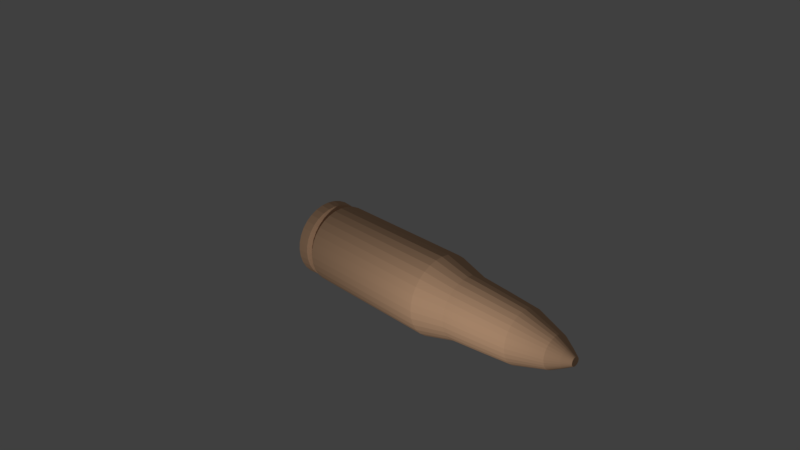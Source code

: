 # Source: proiettile.blend  (saved by Blender 2.79.0; exported with 4.5.12 LTS)
import bpy
from mathutils import Matrix  # noqa: F401  (used for matrix-valued properties, if any)

bpy.ops.wm.read_factory_settings(use_empty=True)
scene = bpy.context.scene
scene.name = 'Scene'

# ---- collections
col_collection_1 = bpy.data.collections.new('Collection 1'); scene.collection.children.link(col_collection_1)

# ---- materials (node trees are filled in below, after node groups)
mat_material_001 = bpy.data.materials.new('Material.001')
mat_material_001.alpha_threshold = 0.0
mat_material_001.roughness = 0.5

# ---- material node trees
mat_material_001.use_nodes = True; mat_material_001.node_tree.nodes.clear()
_N = mat_material_001.node_tree.nodes; _L = mat_material_001.node_tree.links
n0 = _N.new('ShaderNodeOutputMaterial'); n0.name = 'Material Output'; n0.location = (352, 354)
n1 = _N.new('ShaderNodeBsdfDiffuse'); n1.name = 'Diffuse BSDF'; n1.location = (76, 343)
n1.inputs[0].default_value = (0.8, 0.4904, 0.2987, 1.0)
n2 = _N.new('ShaderNodeBsdfAnisotropic'); n2.name = 'Glossy BSDF'; n2.location = (83, 180)
n2.distribution = 'GGX'
n2.inputs[1].default_value = 0.0
_L.new(n1.outputs[0], n0.inputs[0])
_L.new(n2.outputs[0], n0.inputs[1])
n0.is_active_output = True

# ---- world
world_world = bpy.data.worlds.new('World'); scene.world = world_world
world_world.color = (0.05088, 0.05088, 0.05088)
world_world.use_sun_shadow = False
world_world.sun_shadow_jitter_overblur = 0.0
world_world.cycles.sampling_method = 'MANUAL'

# ---- cameras
cam_camera = bpy.data.cameras.new('Camera')
cam_camera.clip_end = 100.0
cam_camera.lens = 35.0
cam_camera.sensor_width = 32.0
cam_camera.sensor_height = 18.0
cam_camera.ortho_scale = 7.314
cam_camera.dof.focus_distance = 0.0

# ---- lights
light_lamp = bpy.data.lights.new('Lamp', 'POINT')
light_lamp.transmission_factor = 0.0
light_lamp.cutoff_distance = 30.0
light_lamp.energy = 100.0
light_lamp.shadow_buffer_clip_start = 1.001
light_lamp.shadow_soft_size = 0.1
light_lamp.shadow_maximum_resolution = 0.006
light_lamp.use_absolute_resolution = True

# ---- meshes
me_cylinder = bpy.data.meshes.new('Cylinder')
me_cylinder.from_pydata([(-0.07858, 0.9859, -1.053), (0.0, 1.0, 1.0), (0.1138, 0.9669, -1.053), (0.1951, 0.9808, 1.0), (0.2987, 0.9108, -1.053), (0.3827, 0.9239, 1.0), (0.4691, 0.8197, -1.053), (0.5556, 0.8315, 1.0), (0.6185, 0.6971, -1.053), (0.7071, 0.7071, 1.0), (0.7411, 0.5477, -1.053), (0.8315, 0.5556, 1.0), (0.8323, 0.3773, -1.053), (0.9239, 0.3827, 1.0), (0.8884, 0.1923, -1.053), (0.9808, 0.1951, 1.0), (0.9073, 6.805e-08, -1.053), (1.0, 7.55e-08, 1.0), (0.8884, -0.1923, -1.053), (0.9808, -0.1951, 1.0), (0.8323, -0.3773, -1.053), (0.9239, -0.3827, 1.0), (0.7411, -0.5477, -1.053), (0.8315, -0.5556, 1.0), (0.6185, -0.6971, -1.053), (0.7071, -0.7071, 1.0), (0.4691, -0.8197, -1.053), (0.5556, -0.8315, 1.0), (0.2987, -0.9108, -1.053), (0.3827, -0.9239, 1.0), (0.1138, -0.9669, -1.053), (0.1951, -0.9808, 1.0), (-0.07858, -0.9859, -1.053), (-3.258e-07, -1.0, 1.0), (-0.2709, -0.9669, -1.053), (-0.1951, -0.9808, 1.0), (-0.4559, -0.9108, -1.053), (-0.3827, -0.9239, 1.0), (-0.6263, -0.8197, -1.053), (-0.5556, -0.8315, 1.0), (-0.7757, -0.6971, -1.053), (-0.7071, -0.7071, 1.0), (-0.8983, -0.5477, -1.053), (-0.8315, -0.5556, 1.0), (-0.9894, -0.3773, -1.053), (-0.9239, -0.3827, 1.0), (-1.046, -0.1923, -1.053), (-0.9808, -0.1951, 1.0), (-1.064, 9.456e-07, -1.053), (-1.0, 9.656e-07, 1.0), (-1.046, 0.1923, -1.053), (-0.9808, 0.1951, 1.0), (-0.9894, 0.3773, -1.053), (-0.9239, 0.3827, 1.0), (-0.8983, 0.5477, -1.053), (-0.8315, 0.5556, 1.0), (-0.7757, 0.6971, -1.053), (-0.7071, 0.7071, 1.0), (-0.6263, 0.8197, -1.053), (-0.5556, 0.8315, 1.0), (-0.4559, 0.9108, -1.053), (-0.3827, 0.9239, 1.0), (-0.2709, 0.9669, -1.053), (-0.1951, 0.9808, 1.0), (-4.757e-08, 0.4013, 2.648), (0.07829, 0.3936, 2.648), (0.1536, 0.3707, 2.648), (0.2229, 0.3337, 2.648), (0.2838, 0.2838, 2.648), (0.3337, 0.2229, 2.648), (0.3707, 0.1536, 2.648), (0.3936, 0.07829, 2.648), (0.4013, 2.097e-07, 2.648), (0.3936, -0.07829, 2.648), (0.3707, -0.1536, 2.648), (0.3337, -0.2229, 2.648), (0.2838, -0.2838, 2.648), (0.2229, -0.3337, 2.648), (0.1536, -0.3707, 2.648), (0.07829, -0.3936, 2.648), (-1.783e-07, -0.4013, 2.648), (-0.07829, -0.3936, 2.648), (-0.1536, -0.3707, 2.648), (-0.2229, -0.3337, 2.648), (-0.2838, -0.2838, 2.648), (-0.3337, -0.2229, 2.648), (-0.3707, -0.1536, 2.648), (-0.3936, -0.07829, 2.648), (-0.4013, 5.669e-07, 2.648), (-0.3936, 0.07829, 2.648), (-0.3707, 0.1536, 2.648), (-0.3337, 0.2229, 2.648), (-0.2838, 0.2838, 2.648), (-0.2229, 0.3337, 2.648), (-0.1536, 0.3707, 2.648), (-0.07829, 0.3936, 2.648), (-0.1545, 0.7765, 1.402), (-6.797e-09, 0.7917, 1.402), (-0.4398, 0.6583, 1.402), (-0.303, 0.7314, 1.402), (-0.7765, -0.1545, 1.402), (-0.7917, 8.275e-07, 1.402), (-0.7314, 0.303, 1.402), (-0.6583, 0.4399, 1.402), (0.1545, -0.7765, 1.402), (-2.648e-07, -0.7917, 1.402), (-0.6583, -0.4399, 1.402), (-0.7314, -0.303, 1.402), (-0.303, -0.7314, 1.402), (-0.4399, -0.6583, 1.402), (-0.7765, 0.1545, 1.402), (0.4399, -0.6583, 1.402), (0.303, -0.7314, 1.402), (0.7314, -0.303, 1.402), (0.6583, -0.4399, 1.402), (-0.1545, -0.7765, 1.402), (0.7765, 0.1545, 1.402), (0.7917, 1.228e-07, 1.402), (0.303, 0.7314, 1.402), (0.4399, 0.6583, 1.402), (0.7765, -0.1545, 1.402), (0.6583, 0.4399, 1.402), (0.7314, 0.303, 1.402), (0.1545, 0.7765, 1.402), (-0.5598, 0.5598, 1.402), (-0.5598, -0.5598, 1.402), (0.5598, -0.5598, 1.402), (0.5598, 0.5598, 1.402), (-0.1424, 0.7158, 1.816), (-0.1287, 0.6469, 2.231), (-0.4055, 0.6068, 1.816), (-0.3664, 0.5484, 2.231), (-0.7158, -0.1424, 1.816), (-0.6469, -0.1287, 2.231), (-0.6742, 0.2793, 1.816), (-0.6093, 0.2524, 2.231), (0.1424, -0.7158, 1.816), (0.1287, -0.6469, 2.231), (-0.6068, -0.4055, 1.816), (-0.5484, -0.3664, 2.231), (-0.2793, -0.6742, 1.816), (-0.2524, -0.6093, 2.231), (0.4055, -0.6068, 1.816), (0.3664, -0.5484, 2.231), (0.6742, -0.2793, 1.816), (0.6093, -0.2524, 2.231), (0.7158, 0.1424, 1.816), (0.6469, 0.1287, 2.231), (0.2793, 0.6742, 1.816), (0.2524, 0.6093, 2.231), (0.6068, 0.4055, 1.816), (0.5484, 0.3664, 2.231), (-4.426e-08, 0.6596, 2.231), (-2.662e-08, 0.7298, 1.816), (-0.2524, 0.6093, 2.231), (-0.2793, 0.6742, 1.816), (-0.6596, 7.37e-07, 2.231), (-0.7298, 7.85e-07, 1.816), (-0.5484, 0.3664, 2.231), (-0.6068, 0.4055, 1.816), (-2.592e-07, -0.6596, 2.231), (-2.644e-07, -0.7298, 1.816), (-0.6093, -0.2524, 2.231), (-0.6742, -0.2793, 1.816), (-0.3664, -0.5484, 2.231), (-0.4055, -0.6068, 1.816), (-0.6469, 0.1287, 2.231), (-0.7158, 0.1424, 1.816), (0.2524, -0.6093, 2.231), (0.2793, -0.6742, 1.816), (0.5484, -0.3664, 2.231), (0.6068, -0.4055, 1.816), (-0.1287, -0.6469, 2.231), (-0.1424, -0.7158, 1.816), (0.6596, 1.499e-07, 2.231), (0.7298, 1.354e-07, 1.816), (0.3664, 0.5484, 2.231), (0.4055, 0.6068, 1.816), (0.6469, -0.1287, 2.231), (0.7158, -0.1424, 1.816), (0.6093, 0.2524, 2.231), (0.6742, 0.2793, 1.816), (0.1287, 0.6469, 2.231), (0.1424, 0.7158, 1.816), (-0.4664, 0.4664, 2.231), (-0.516, 0.516, 1.816), (-0.4664, -0.4664, 2.231), (-0.516, -0.516, 1.816), (0.4664, -0.4664, 2.231), (0.516, -0.516, 1.816), (0.4664, 0.4664, 2.231), (0.516, 0.516, 1.816), (-6.567e-08, 0.2367, 2.795), (0.04618, 0.2322, 2.795), (0.09059, 0.2187, 2.795), (0.1315, 0.1968, 2.795), (0.1674, 0.1674, 2.795), (0.1968, 0.1315, 2.795), (0.2187, 0.09059, 2.795), (0.2322, 0.04618, 2.795), (0.2367, 2.503e-07, 2.795), (0.2322, -0.04618, 2.795), (0.2187, -0.09059, 2.795), (0.1968, -0.1315, 2.795), (0.1674, -0.1674, 2.795), (0.1315, -0.1968, 2.795), (0.09059, -0.2187, 2.795), (0.04618, -0.2322, 2.795), (-1.428e-07, -0.2367, 2.795), (-0.04618, -0.2322, 2.795), (-0.09059, -0.2187, 2.795), (-0.1315, -0.1968, 2.795), (-0.1674, -0.1674, 2.795), (-0.1968, -0.1315, 2.795), (-0.2187, -0.09059, 2.795), (-0.2322, -0.04618, 2.795), (-0.2367, 4.61e-07, 2.795), (-0.2322, 0.04618, 2.795), (-0.2187, 0.09059, 2.795), (-0.1968, 0.1315, 2.795), (-0.1674, 0.1674, 2.795), (-0.1315, 0.1968, 2.795), (-0.09059, 0.2187, 2.795), (-0.04618, 0.2322, 2.795), (-3.43e-07, 0.1119, 2.896), (0.02184, 0.1098, 2.896), (0.04284, 0.1034, 2.896), (0.06219, 0.09307, 2.896), (0.07915, 0.07915, 2.896), (0.09307, 0.06219, 2.896), (0.1034, 0.04284, 2.896), (0.1098, 0.02184, 2.896), (0.1119, 2.871e-07, 2.896), (0.1098, -0.02184, 2.896), (0.1034, -0.04284, 2.896), (0.09307, -0.06219, 2.896), (0.07915, -0.07915, 2.896), (0.06219, -0.09307, 2.896), (0.04284, -0.1034, 2.896), (0.02184, -0.1098, 2.896), (-3.795e-07, -0.1119, 2.896), (-0.02184, -0.1098, 2.896), (-0.04284, -0.1034, 2.896), (-0.06219, -0.09307, 2.896), (-0.07915, -0.07915, 2.896), (-0.09307, -0.06219, 2.896), (-0.1034, -0.04284, 2.896), (-0.1098, -0.02184, 2.896), (-0.1119, 3.867e-07, 2.896), (-0.1098, 0.02184, 2.896), (-0.1034, 0.04284, 2.896), (-0.09307, 0.06219, 2.896), (-0.07915, 0.07915, 2.896), (-0.06219, 0.09307, 2.896), (-0.04284, 0.1034, 2.896), (-0.02184, 0.1098, 2.896), (-0.07283, 0.9656, -0.9135), (0.1155, 0.947, -0.9135), (0.2967, 0.8921, -0.9135), (0.4636, 0.8028, -0.9135), (0.6099, 0.6827, -0.9135), (0.73, 0.5364, -0.9135), (0.8192, 0.3695, -0.9135), (0.8742, 0.1884, -0.9135), (0.8927, 7.328e-08, -0.9135), (0.8742, -0.1884, -0.9135), (0.8192, -0.3695, -0.9135), (0.73, -0.5364, -0.9135), (0.6099, -0.6827, -0.9135), (0.4636, -0.8028, -0.9135), (0.2967, -0.8921, -0.9135), (0.1155, -0.947, -0.9135), (-0.07283, -0.9656, -0.9135), (-0.2612, -0.947, -0.9135), (-0.4423, -0.8921, -0.9135), (-0.6093, -0.8028, -0.9135), (-0.7556, -0.6827, -0.9135), (-0.8757, -0.5364, -0.9135), (-0.9649, -0.3695, -0.9135), (-1.02, -0.1884, -0.9135), (-1.038, 9.327e-07, -0.9135), (-1.02, 0.1884, -0.9135), (-0.9649, 0.3695, -0.9135), (-0.8757, 0.5364, -0.9135), (-0.7556, 0.6827, -0.9135), (-0.6093, 0.8028, -0.9135), (-0.4423, 0.8921, -0.9135), (-0.2612, 0.947, -0.9135), (-0.07084, 0.8207, -0.851), (0.08927, 0.8049, -0.851), (0.2432, 0.7582, -0.851), (0.3851, 0.6824, -0.851), (0.5095, 0.5803, -0.851), (0.6115, 0.456, -0.851), (0.6874, 0.3141, -0.851), (0.7341, 0.1601, -0.851), (0.7499, 1.052e-07, -0.851), (0.7341, -0.1601, -0.851), (0.6874, -0.3141, -0.851), (0.6115, -0.456, -0.851), (0.5095, -0.5803, -0.851), (0.3851, -0.6824, -0.851), (0.2432, -0.7582, -0.851), (0.08927, -0.8049, -0.851), (-0.07084, -0.8207, -0.851), (-0.2309, -0.8049, -0.851), (-0.3849, -0.7582, -0.851), (-0.5268, -0.6824, -0.851), (-0.6512, -0.5803, -0.851), (-0.7532, -0.456, -0.851), (-0.8291, -0.3141, -0.851), (-0.8758, -0.1601, -0.851), (-0.8915, 8.358e-07, -0.851), (-0.8758, 0.1601, -0.851), (-0.8291, 0.3141, -0.851), (-0.7532, 0.456, -0.851), (-0.6512, 0.5803, -0.851), (-0.5268, 0.6824, -0.851), (-0.3849, 0.7582, -0.851), (-0.2309, 0.8049, -0.851), (-0.06846, 1.0, -0.7887), (0.1266, 0.9808, -0.7887), (0.3142, 0.9239, -0.7887), (0.4871, 0.8315, -0.7887), (0.6386, 0.7071, -0.7887), (0.763, 0.5556, -0.7887), (0.8554, 0.3827, -0.7887), (0.9123, 0.1951, -0.7887), (0.9315, 6.63e-08, -0.7887), (0.9123, -0.1951, -0.7887), (0.8554, -0.3827, -0.7887), (0.763, -0.5556, -0.7887), (0.6386, -0.7071, -0.7887), (0.4871, -0.8315, -0.7887), (0.3142, -0.9239, -0.7887), (0.1266, -0.9808, -0.7887), (-0.06846, -1.0, -0.7887), (-0.2635, -0.9808, -0.7887), (-0.4511, -0.9239, -0.7887), (-0.624, -0.8315, -0.7887), (-0.7756, -0.7071, -0.7887), (-0.8999, -0.5556, -0.7887), (-0.9923, -0.3827, -0.7887), (-1.049, -0.1951, -0.7887), (-1.068, 9.564e-07, -0.7887), (-1.049, 0.1951, -0.7887), (-0.9923, 0.3827, -0.7887), (-0.8999, 0.5556, -0.7887), (-0.7756, 0.7071, -0.7887), (-0.624, 0.8315, -0.7887), (-0.4511, 0.9239, -0.7887), (-0.2635, 0.9808, -0.7887)], [], [(320, 1, 3, 321), (321, 3, 5, 322), (322, 5, 7, 323), (323, 7, 9, 324), (324, 9, 11, 325), (325, 11, 13, 326), (326, 13, 15, 327), (327, 15, 17, 328), (328, 17, 19, 329), (329, 19, 21, 330), (330, 21, 23, 331), (331, 23, 25, 332), (332, 25, 27, 333), (333, 27, 29, 334), (334, 29, 31, 335), (335, 31, 33, 336), (336, 33, 35, 337), (337, 35, 37, 338), (338, 37, 39, 339), (339, 39, 41, 340), (340, 41, 43, 341), (341, 43, 45, 342), (342, 45, 47, 343), (343, 47, 49, 344), (344, 49, 51, 345), (345, 51, 53, 346), (346, 53, 55, 347), (347, 55, 57, 348), (348, 57, 59, 349), (349, 59, 61, 350), (152, 129, 95, 64), (350, 61, 63, 351), (351, 63, 1, 320), (0, 2, 4, 6, 8, 10, 12, 14, 16, 18, 20, 22, 24, 26, 28, 30, 32, 34, 36, 38, 40, 42, 44, 46, 48, 50, 52, 54, 56, 58, 60, 62), (74, 73, 201, 202), (154, 131, 93, 94), (156, 133, 87, 88), (158, 135, 90, 91), (160, 137, 79, 80), (162, 139, 85, 86), (164, 141, 82, 83), (166, 156, 88, 89), (168, 143, 77, 78), (170, 145, 74, 75), (172, 160, 80, 81), (174, 147, 71, 72), (176, 149, 66, 67), (178, 174, 72, 73), (180, 151, 69, 70), (182, 152, 64, 65), (129, 154, 94, 95), (184, 158, 91, 92), (131, 184, 92, 93), (186, 164, 83, 84), (135, 166, 89, 90), (133, 162, 86, 87), (141, 172, 81, 82), (137, 168, 78, 79), (139, 186, 84, 85), (188, 170, 75, 76), (147, 180, 70, 71), (143, 188, 76, 77), (190, 176, 67, 68), (145, 178, 73, 74), (151, 190, 68, 69), (149, 182, 65, 66), (5, 3, 123, 118), (11, 9, 127, 121), (21, 19, 120, 113), (9, 7, 119, 127), (27, 25, 126, 111), (15, 13, 122, 116), (25, 23, 114, 126), (43, 41, 125, 106), (31, 29, 112, 104), (37, 35, 115, 108), (47, 45, 107, 100), (53, 51, 110, 102), (41, 39, 109, 125), (59, 57, 124, 98), (57, 55, 103, 124), (63, 61, 99, 96), (3, 1, 97, 123), (13, 11, 121, 122), (19, 17, 117, 120), (7, 5, 118, 119), (17, 15, 116, 117), (35, 33, 105, 115), (23, 21, 113, 114), (29, 27, 111, 112), (51, 49, 101, 110), (39, 37, 108, 109), (45, 43, 106, 107), (33, 31, 104, 105), (55, 53, 102, 103), (49, 47, 100, 101), (61, 59, 98, 99), (1, 63, 96, 97), (118, 123, 183, 148), (148, 183, 182, 149), (121, 127, 191, 150), (150, 191, 190, 151), (113, 120, 179, 144), (144, 179, 178, 145), (127, 119, 177, 191), (191, 177, 176, 190), (111, 126, 189, 142), (142, 189, 188, 143), (116, 122, 181, 146), (146, 181, 180, 147), (126, 114, 171, 189), (189, 171, 170, 188), (106, 125, 187, 138), (138, 187, 186, 139), (104, 112, 169, 136), (136, 169, 168, 137), (108, 115, 173, 140), (140, 173, 172, 141), (100, 107, 163, 132), (132, 163, 162, 133), (102, 110, 167, 134), (134, 167, 166, 135), (125, 109, 165, 187), (187, 165, 164, 186), (98, 124, 185, 130), (130, 185, 184, 131), (124, 103, 159, 185), (185, 159, 158, 184), (96, 99, 155, 128), (128, 155, 154, 129), (123, 97, 153, 183), (183, 153, 152, 182), (122, 121, 150, 181), (181, 150, 151, 180), (120, 117, 175, 179), (179, 175, 174, 178), (119, 118, 148, 177), (177, 148, 149, 176), (117, 116, 146, 175), (175, 146, 147, 174), (115, 105, 161, 173), (173, 161, 160, 172), (114, 113, 144, 171), (171, 144, 145, 170), (112, 111, 142, 169), (169, 142, 143, 168), (110, 101, 157, 167), (167, 157, 156, 166), (109, 108, 140, 165), (165, 140, 141, 164), (107, 106, 138, 163), (163, 138, 139, 162), (105, 104, 136, 161), (161, 136, 137, 160), (103, 102, 134, 159), (159, 134, 135, 158), (101, 100, 132, 157), (157, 132, 133, 156), (99, 98, 130, 155), (155, 130, 131, 154), (97, 96, 128, 153), (153, 128, 129, 152), (223, 222, 254, 255), (92, 91, 219, 220), (83, 82, 210, 211), (68, 67, 195, 196), (77, 76, 204, 205), (64, 95, 223, 192), (87, 86, 214, 215), (78, 77, 205, 206), (81, 80, 208, 209), (72, 71, 199, 200), (91, 90, 218, 219), (82, 81, 209, 210), (67, 66, 194, 195), (85, 84, 212, 213), (76, 75, 203, 204), (95, 94, 222, 223), (86, 85, 213, 214), (80, 79, 207, 208), (71, 70, 198, 199), (89, 88, 216, 217), (65, 64, 192, 193), (90, 89, 217, 218), (93, 92, 220, 221), (84, 83, 211, 212), (75, 74, 202, 203), (66, 65, 193, 194), (69, 68, 196, 197), (94, 93, 221, 222), (79, 78, 206, 207), (70, 69, 197, 198), (88, 87, 215, 216), (73, 72, 200, 201), (225, 224, 255, 254, 253, 252, 251, 250, 249, 248, 247, 246, 245, 244, 243, 242, 241, 240, 239, 238, 237, 236, 235, 234, 233, 232, 231, 230, 229, 228, 227, 226), (214, 213, 245, 246), (208, 207, 239, 240), (199, 198, 230, 231), (217, 216, 248, 249), (193, 192, 224, 225), (218, 217, 249, 250), (221, 220, 252, 253), (212, 211, 243, 244), (203, 202, 234, 235), (194, 193, 225, 226), (197, 196, 228, 229), (222, 221, 253, 254), (207, 206, 238, 239), (198, 197, 229, 230), (216, 215, 247, 248), (201, 200, 232, 233), (202, 201, 233, 234), (220, 219, 251, 252), (211, 210, 242, 243), (196, 195, 227, 228), (205, 204, 236, 237), (192, 223, 255, 224), (215, 214, 246, 247), (206, 205, 237, 238), (209, 208, 240, 241), (200, 199, 231, 232), (219, 218, 250, 251), (210, 209, 241, 242), (195, 194, 226, 227), (213, 212, 244, 245), (204, 203, 235, 236), (62, 287, 256, 0), (60, 286, 287, 62), (58, 285, 286, 60), (56, 284, 285, 58), (54, 283, 284, 56), (52, 282, 283, 54), (50, 281, 282, 52), (48, 280, 281, 50), (46, 279, 280, 48), (44, 278, 279, 46), (42, 277, 278, 44), (40, 276, 277, 42), (38, 275, 276, 40), (36, 274, 275, 38), (34, 273, 274, 36), (32, 272, 273, 34), (30, 271, 272, 32), (28, 270, 271, 30), (26, 269, 270, 28), (24, 268, 269, 26), (22, 267, 268, 24), (20, 266, 267, 22), (18, 265, 266, 20), (16, 264, 265, 18), (14, 263, 264, 16), (12, 262, 263, 14), (10, 261, 262, 12), (8, 260, 261, 10), (6, 259, 260, 8), (4, 258, 259, 6), (2, 257, 258, 4), (0, 256, 257, 2), (287, 319, 288, 256), (286, 318, 319, 287), (285, 317, 318, 286), (284, 316, 317, 285), (283, 315, 316, 284), (282, 314, 315, 283), (281, 313, 314, 282), (280, 312, 313, 281), (279, 311, 312, 280), (278, 310, 311, 279), (277, 309, 310, 278), (276, 308, 309, 277), (275, 307, 308, 276), (274, 306, 307, 275), (273, 305, 306, 274), (272, 304, 305, 273), (271, 303, 304, 272), (270, 302, 303, 271), (269, 301, 302, 270), (268, 300, 301, 269), (267, 299, 300, 268), (266, 298, 299, 267), (265, 297, 298, 266), (264, 296, 297, 265), (263, 295, 296, 264), (262, 294, 295, 263), (261, 293, 294, 262), (260, 292, 293, 261), (259, 291, 292, 260), (258, 290, 291, 259), (257, 289, 290, 258), (256, 288, 289, 257), (319, 351, 320, 288), (318, 350, 351, 319), (317, 349, 350, 318), (316, 348, 349, 317), (315, 347, 348, 316), (314, 346, 347, 315), (313, 345, 346, 314), (312, 344, 345, 313), (311, 343, 344, 312), (310, 342, 343, 311), (309, 341, 342, 310), (308, 340, 341, 309), (307, 339, 340, 308), (306, 338, 339, 307), (305, 337, 338, 306), (304, 336, 337, 305), (303, 335, 336, 304), (302, 334, 335, 303), (301, 333, 334, 302), (300, 332, 333, 301), (299, 331, 332, 300), (298, 330, 331, 299), (297, 329, 330, 298), (296, 328, 329, 297), (295, 327, 328, 296), (294, 326, 327, 295), (293, 325, 326, 294), (292, 324, 325, 293), (291, 323, 324, 292), (290, 322, 323, 291), (289, 321, 322, 290), (288, 320, 321, 289)])
me_cylinder.materials.append(mat_material_001)
me_cylinder.use_remesh_preserve_volume = False
me_cylinder.use_remesh_preserve_attributes = False
me_cylinder.use_mirror_vertex_groups = False
me_cylinder.update()

# ---- objects
ob_cylinder = bpy.data.objects.new('Cylinder', me_cylinder)
ob_lamp = bpy.data.objects.new('Lamp', light_lamp)
ob_camera = bpy.data.objects.new('Camera', cam_camera)

# ---- transforms, parenting, visibility, modifiers, constraints
ob_cylinder.location = (-0.7367, 3.673e-08, -0.2734)
ob_cylinder.rotation_euler = (1.605e-09, 1.547, -1.605e-09)
ob_cylinder.scale = (0.5206, 0.5206, 1.024)
ob_cylinder.lineart.crease_threshold = 0.0
ob_lamp.location = (1.377, -2.738, 0.5884)
ob_lamp.rotation_euler = (0.6503, 0.05522, 1.866)
ob_lamp.lock_rotations_4d = False
ob_lamp.empty_display_type = 'ARROWS'
ob_lamp.color = (0.0, 0.0, 0.0, 0.0)
ob_lamp.lineart.crease_threshold = 0.0
ob_camera.location = (6.463, -6.508, 5.147)
ob_camera.rotation_euler = (1.109, 0.0, 0.8149)
ob_camera.lock_rotations_4d = False
ob_camera.empty_display_type = 'ARROWS'
ob_camera.color = (0.0, 0.0, 0.0, 0.0)
ob_camera.display_type = 'WIRE'
ob_camera.lineart.crease_threshold = 0.0

# ---- collection membership
col_collection_1.objects.link(ob_cylinder)
col_collection_1.objects.link(ob_lamp)
col_collection_1.objects.link(ob_camera)

# ---- scene / render settings (as saved in the file)
scene.camera = ob_camera
scene.frame_start = 1; scene.frame_end = 250; scene.frame_set(1)
scene.render.engine = 'CYCLES'
scene.render.resolution_percentage = 50
scene.render.dither_intensity = 0.0
scene.cycles.use_denoising = False
scene.cycles.samples = 128
scene.cycles.sampling_pattern = 'TABULATED_SOBOL'
scene.cycles.use_adaptive_sampling = False
scene.cycles.use_light_tree = False
scene.cycles.blur_glossy = 0.0
scene.cycles.sample_clamp_indirect = 0.0
scene.view_settings.view_transform = 'Standard'
bpy.context.view_layer.update()
